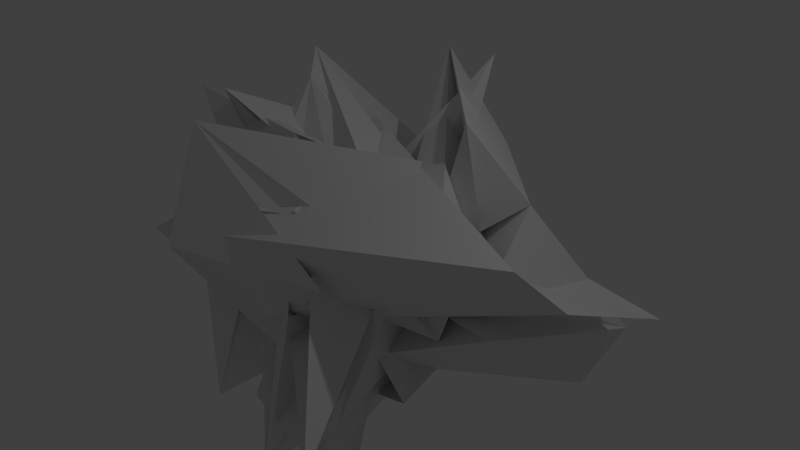 # Source: Virus.blend  (saved by Blender 2.71.0; exported with 4.5.12 LTS)
import bpy
from mathutils import Matrix  # noqa: F401  (used for matrix-valued properties, if any)

bpy.ops.wm.read_factory_settings(use_empty=True)
scene = bpy.context.scene
scene.name = 'Scene'

# ---- collections
col_collection_1 = bpy.data.collections.new('Collection 1'); scene.collection.children.link(col_collection_1)

# ---- world
world_world = bpy.data.worlds.new('World'); scene.world = world_world
world_world.color = (0.05088, 0.05088, 0.05088)
world_world.use_sun_shadow = False
world_world.sun_shadow_jitter_overblur = 0.0
world_world.cycles.sampling_method = 'MANUAL'
world_world.cycles.sample_map_resolution = 256

# ---- cameras
cam_camera = bpy.data.cameras.new('Camera')
cam_camera.clip_end = 100.0
cam_camera.lens = 35.0
cam_camera.sensor_width = 32.0
cam_camera.sensor_height = 18.0
cam_camera.ortho_scale = 7.314
cam_camera.dof.focus_distance = 0.0
cam_camera.dof.aperture_fstop = 128.0

# ---- lights
light_lamp = bpy.data.lights.new('Lamp', 'POINT')
light_lamp.transmission_factor = 0.0
light_lamp.cutoff_distance = 30.0
light_lamp.energy = 100.0
light_lamp.shadow_buffer_clip_start = 1.001
light_lamp.shadow_soft_size = 0.1
light_lamp.shadow_maximum_resolution = 0.006
light_lamp.use_absolute_resolution = True
light_lamp.cycles.use_multiple_importance_sampling = False

# ---- meshes
me_icosphere = bpy.data.meshes.new('Icosphere')
me_icosphere.from_pydata([(0.2798, 0.1937, -0.8036), (1.165, -2.454, -0.1377), (0.8024, -1.944, -0.8651), (-1.928, 1.354, -0.6321), (-1.441, 1.762, -1.255), (-0.4256, -0.06701, 0.7857), (-0.5969, -0.6018, -0.9253), (-0.9183, -0.366, 0.4701), (-0.3743, 0.1429, 1.648), (0.2546, 1.185, 0.2787), (1.412, -2.043, 0.1748), (0.1502, -0.05875, 0.7547), (-0.1938, -0.4713, -0.8913), (0.6794, -0.5573, -0.8298), (-0.07677, -0.004743, -0.9934), (0.9952, -1.087, -1.917), (0.5246, -1.028, -1.763), (0.2921, -0.3851, -0.5688), (-1.674, -0.08129, -0.09254), (-1.092, -0.5233, -0.6364), (-0.02452, 1.285, -0.2438), (-1.204, 1.32, -2.097), (0.7516, -0.06222, 0.6757), (1.482, 0.1551, -0.7304), (1.49, -2.67, 0.3441), (0.4726, -0.9702, 0.2821), (-0.8915, -0.3218, 0.1337), (-1.878, -1.429, 1.103), (-0.8044, 0.6908, 0.6013), (-0.08849, -0.1414, -0.2503), (0.5784, 0.7542, 0.03549), (-0.8428, -0.04718, -0.2015), (1.511, -0.2138, -0.9547), (0.9141, 0.314, 1.251), (-0.9901, -0.3389, -0.06817), (-0.008414, 1.51, 0.9109), (0.8176, 0.2723, 0.2852), (-0.9991, -0.7045, 0.3872), (0.4213, -0.8102, 0.2801), (-0.4284, -0.3086, 0.8512), (0.8537, 1.633, 1.984), (0.1815, 0.4719, 0.8507), (0.4515, 0.5874, -1.305), (0.325, -1.719, 0.818), (-0.3154, -0.8312, -1.973), (1.34, 1.83, 0.2805), (1.307, 1.291, -2.397), (1.296, -0.3435, 1.822), (0.9547, 0.4788, -3.01), (0.4228, 0.3819, 0.5064), (-0.1128, -0.3321, -0.2134), (0.178, 0.4478, 0.2984), (-0.3342, -2.289, -1.815), (-0.04642, -0.1314, 0.215), (0.02922, -0.2093, -1.563), (-0.1945, -0.5103, 0.5042), (0.2298, 0.4462, -2.027), (-0.1497, -1.61, -1.03), (-0.1281, -2.076, -2.511), (-0.6913, -1.042, 0.7879), (0.7365, -0.3631, -1.048), (0.6923, -1.93, 0.7144), (-0.5155, -0.1526, -1.212), (1.154, -0.4507, -1.227), (0.2276, -0.9104, -0.7839), (-0.3447, -1.346, -0.3123), (-1.007, -3.146, -1.144), (0.2512, -1.505, 0.7882), (0.2236, -1.468, -1.373), (1.281, -2.128, 1.68), (0.5647, -1.675, -0.8649), (-0.2812, -2.037, 0.2095), (0.5375, -1.664, -1.48), (1.191, -2.742, 0.2626), (0.02626, -1.312, -3.128), (-0.2516, -0.4025, 1.269), (0.9208, -1.972, -2.164), (0.6121, -0.8419, 0.9002), (0.8454, -1.794, -1.78), (1.857, -1.769, -0.02217), (1.153, -2.335, -2.139), (1.074, -1.454, 0.4821), (0.1782, 0.1086, -0.2865), (1.166, -1.361, 0.4815), (0.7168, -2.134, -3.261), (0.1314, -0.03879, 0.7911), (0.2485, -1.986, -0.4949), (0.7638, -1.2, 1.466), (2.264, -0.1179, -1.592), (2.031, -1.361, 1.718), (1.381, -0.5992, -0.9629), (0.2486, -0.7609, 1.182), (0.7578, -1.707, -1.016), (1.583, 0.07741, 2.084), (0.6474, -1.349, -2.881), (0.2718, -0.4143, 0.2403), (1.239, 2.099, -1.675), (1.364, -1.597, 1.931), (1.13, -0.2385, -1.534), (2.015, 0.5082, 0.6528), (1.125, 0.2453, -1.548), (1.342, -0.5269, -0.7184), (0.977, -0.9452, -2.295), (-0.1096, 1.041, 2.227), (-0.1344, 0.3729, -1.835), (0.2344, 0.4641, -1.118)], [], [(0, 13, 12), (1, 13, 15), (0, 12, 17), (0, 17, 19), (0, 19, 16), (1, 15, 22), (2, 14, 24), (3, 18, 26), (4, 20, 28), (5, 21, 30), (1, 22, 25), (2, 24, 27), (3, 26, 29), (4, 28, 31), (5, 30, 23), (6, 32, 37), (7, 33, 39), (8, 34, 40), (9, 35, 41), (10, 36, 38), (12, 14, 2), (12, 13, 14), (13, 1, 14), (15, 16, 5), (15, 13, 16), (13, 0, 16), (17, 18, 3), (17, 12, 18), (12, 2, 18), (19, 20, 4), (19, 17, 20), (17, 3, 20), (16, 21, 5), (16, 19, 21), (19, 4, 21), (22, 23, 10), (22, 15, 23), (15, 5, 23), (24, 25, 6), (24, 14, 25), (14, 1, 25), (26, 27, 7), (26, 18, 27), (18, 2, 27), (28, 29, 8), (28, 20, 29), (20, 3, 29), (30, 31, 9), (30, 21, 31), (21, 4, 31), (25, 32, 6), (25, 22, 32), (22, 10, 32), (27, 33, 7), (27, 24, 33), (24, 6, 33), (29, 34, 8), (29, 26, 34), (26, 7, 34), (31, 35, 9), (31, 28, 35), (28, 8, 35), (23, 36, 10), (23, 30, 36), (30, 9, 36), (37, 38, 11), (37, 32, 38), (32, 10, 38), (39, 37, 11), (39, 33, 37), (33, 6, 37), (40, 39, 11), (40, 34, 39), (34, 7, 39), (41, 40, 11), (41, 35, 40), (35, 8, 40), (38, 41, 11), (38, 36, 41), (36, 9, 41), (42, 44, 45, 43), (44, 46, 47, 45), (46, 48, 49, 47), (48, 50, 51, 49), (50, 52, 53, 51), (52, 54, 55, 53), (54, 56, 57, 55), (56, 58, 59, 57), (58, 60, 61, 59), (60, 62, 63, 61), (62, 64, 65, 63), (64, 66, 67, 65), (66, 68, 69, 67), (68, 70, 71, 69), (70, 72, 73, 71), (72, 74, 75, 73), (74, 76, 77, 75), (76, 78, 79, 77), (78, 80, 81, 79), (80, 82, 83, 81), (82, 84, 85, 83), (84, 86, 87, 85), (86, 88, 89, 87), (88, 90, 91, 89), (90, 92, 93, 91), (92, 94, 95, 93), (94, 96, 97, 95), (96, 98, 99, 97), (98, 100, 101, 99), (100, 102, 103, 101), (45, 47, 49, 51, 53, 55, 57, 59, 61, 63, 65, 67, 69, 71, 73, 75, 77, 79, 81, 83, 85, 87, 89, 91, 93, 95, 97, 99, 101, 103, 105, 43), (104, 42, 43, 105), (102, 104, 105, 103), (42, 104, 102, 100, 98, 96, 94, 92, 90, 88, 86, 84, 82, 80, 78, 76, 74, 72, 70, 68, 66, 64, 62, 60, 58, 56, 54, 52, 50, 48, 46, 44)])
me_icosphere.use_remesh_preserve_volume = False
me_icosphere.use_remesh_preserve_attributes = False
me_icosphere.use_mirror_vertex_groups = False
me_icosphere.update()

# ---- objects
ob_icosphere = bpy.data.objects.new('Icosphere', me_icosphere)
ob_lamp = bpy.data.objects.new('Lamp', light_lamp)
ob_camera = bpy.data.objects.new('Camera', cam_camera)

# ---- transforms, parenting, visibility, modifiers, constraints
ob_icosphere.location = (0.3804, 0.5694, 0.179)
ob_icosphere.scale = (-1.387, 1.0, 1.0)
ob_icosphere.lineart.crease_threshold = 0.0
ob_lamp.location = (4.076, 1.005, 5.904)
ob_lamp.rotation_euler = (0.6503, 0.05522, 1.866)
ob_lamp.lock_rotations_4d = False
ob_lamp.empty_display_type = 'ARROWS'
ob_lamp.color = (0.0, 0.0, 0.0, 0.0)
ob_lamp.lineart.crease_threshold = 0.0
ob_camera.location = (7.481, -6.508, 5.344)
ob_camera.rotation_euler = (1.109, 0.01082, 0.8149)
ob_camera.lock_rotations_4d = False
ob_camera.empty_display_type = 'ARROWS'
ob_camera.color = (0.0, 0.0, 0.0, 0.0)
ob_camera.display_type = 'WIRE'
ob_camera.lineart.crease_threshold = 0.0

# ---- collection membership
col_collection_1.objects.link(ob_icosphere)
col_collection_1.objects.link(ob_lamp)
col_collection_1.objects.link(ob_camera)

# ---- scene / render settings (as saved in the file)
scene.camera = ob_camera
scene.frame_start = 1; scene.frame_end = 250; scene.frame_set(3)
scene.render.engine = 'BLENDER_EEVEE_NEXT'
scene.render.resolution_percentage = 50
scene.render.dither_intensity = 0.0
scene.cycles.use_denoising = False
scene.cycles.samples = 10
scene.cycles.sampling_pattern = 'TABULATED_SOBOL'
scene.cycles.light_sampling_threshold = 0.0
scene.cycles.use_adaptive_sampling = False
scene.cycles.use_light_tree = False
scene.cycles.blur_glossy = 0.0
scene.cycles.volume_bounces = 1
scene.cycles.pixel_filter_type = 'GAUSSIAN'
scene.cycles.sample_clamp_indirect = 0.0
scene.view_settings.view_transform = 'Standard'
bpy.context.view_layer.update()
